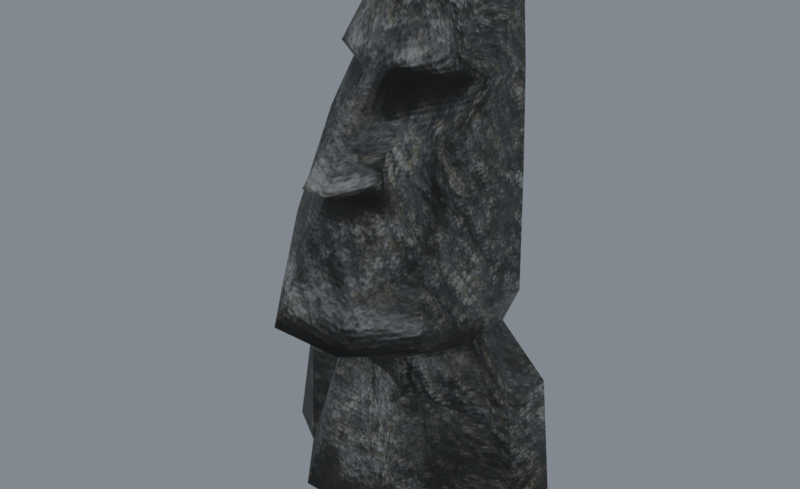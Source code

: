 # Source: reimported.blend  (saved by Blender 5.2.45; exported with 4.5.12 LTS)
import bpy
from mathutils import Matrix  # noqa: F401  (used for matrix-valued properties, if any)

bpy.ops.wm.read_factory_settings(use_empty=True)
scene = bpy.context.scene
scene.name = 'StoneStatue02'

# ---- collections
col_collection = bpy.data.collections.new('Collection'); scene.collection.children.link(col_collection)

# ---- images (referenced by path relative to the original .blend; pixels are not part of the script)
import os
ASSET_DIR = os.environ.get("B2B_ASSET_DIR", "")  # directory of the original .blend (textures are referenced by path, not embedded)
HERE = os.path.dirname(os.path.abspath(__file__))  # packed textures are extracted next to this script under _unpacked/

def load_image(name, relpath, width, height, colorspace="sRGB"):
    """Load a texture the original file referenced (path relative to the .blend, or extracted next to this script)."""
    p = next((c for c in (os.path.join(HERE, relpath), os.path.join(ASSET_DIR, relpath)) if relpath and os.path.exists(c)), "")
    if p:
        img = bpy.data.images.load(p, check_existing=True)
        img.name = name
    else:  # same state as the original file: an image datablock whose file is absent (Cycles renders it pink)
        img = bpy.data.images.new(name, width, height)
        img.source = "FILE"
        img.filepath = "//" + (relpath or name)
    img.colorspace_settings.name = colorspace
    return img
img_stone_statue01_jpg = load_image('stone_statue01.jpg', '_unpacked/stone_statue01.3435ef46.jpg', 512, 512, 'sRGB')

# ---- materials (node trees are filled in below, after node groups)
mat_stone_statue01_jpg = bpy.data.materials.new('stone_statue01.jpg')
mat_stone_statue01_jpg.diffuse_color = (0.9385, 0.8876, 0.5316, 1.0)

# ---- material node trees
mat_stone_statue01_jpg.use_nodes = True; mat_stone_statue01_jpg.node_tree.nodes.clear()
_N = mat_stone_statue01_jpg.node_tree.nodes; _L = mat_stone_statue01_jpg.node_tree.links
n0 = _N.new('ShaderNodeBsdfPrincipled'); n0.name = 'Principled BSDF'; n0.location = (-200, 100)
n0.inputs[10].default_value = 0.005
n1 = _N.new('ShaderNodeOutputMaterial'); n1.name = 'Material Output'; n1.location = (200, 100)
n2 = _N.new('ShaderNodeTexImage'); n2.name = 'Image Texture'; n2.location = (-600, 100)
n2.image = img_stone_statue01_jpg
_L.new(n0.outputs[0], n1.inputs[0])
_L.new(n2.outputs[0], n0.inputs[0])
n1.is_active_output = True

# ---- world
world_world = bpy.data.worlds.new('World'); scene.world = world_world
world_world.use_nodes = True; world_world.node_tree.nodes.clear()
_N = world_world.node_tree.nodes; _L = world_world.node_tree.links
n0 = _N.new('ShaderNodeOutputWorld'); n0.name = 'World Output'; n0.location = (200, 100)
n1 = _N.new('ShaderNodeBackground'); n1.name = 'Background'; n1.location = (-200, 100)
n1.inputs[0].default_value = (0.32, 0.36, 0.4, 1.0)
n1.inputs[1].default_value = 0.7
_L.new(n1.outputs[0], n0.inputs[0])
n0.is_active_output = True
world_world.color = (0.05088, 0.05088, 0.05088)
world_world.sun_shadow_jitter_overblur = 0.0

# ---- meshes
me_stonestatue02 = bpy.data.meshes.new('StoneStatue02')
me_stonestatue02.from_pydata([(66.44, -2.308, 156.6), (85.73, 49.12, 200.0), (80.04, -88.46, 198.1), (64.94, 55.87, 156.6), (0.3289, 97.11, 193.2), (0.3289, 78.7, 155.7), (-34.67, -51.66, 156.6), (36.52, -139.5, 200.6), (-35.87, -139.5, 200.6), (35.33, -51.66, 156.6), (78.03, 57.15, 308.7), (71.28, -71.82, 275.4), (0.3289, 106.1, 303.8), (25.12, -82.0, 309.0), (-24.46, -82.0, 309.0), (67.47, -28.38, 362.6), (20.52, -51.78, 366.7), (68.69, 65.7, 403.2), (67.38, 5.812, 404.9), (0.3289, 106.0, 400.9), (-11.76, -123.2, 330.5), (9.566, -49.96, 418.4), (-8.908, -49.96, 418.4), (12.42, -123.2, 330.5), (59.37, 71.01, 475.0), (54.22, 24.73, 477.9), (0.3289, 103.4, 474.8), (0.3289, -17.27, 480.4), (62.24, -19.54, 418.8), (0.3289, 38.46, 485.9), (16.92, -31.82, 397.6), (-65.78, -2.308, 156.6), (-79.38, -88.46, 198.1), (-85.07, 49.12, 200.0), (-64.28, 55.87, 156.6), (-70.63, -71.82, 275.4), (-77.37, 57.15, 308.7), (-66.81, -28.38, 362.6), (-19.86, -51.78, 366.7), (-66.72, 5.812, 404.9), (-68.03, 65.7, 403.2), (-53.56, 24.73, 477.9), (-58.72, 71.01, 475.0), (-61.59, -19.54, 418.8), (-16.26, -31.82, 397.6), (119.5, -10.13, 115.2), (135.0, -16.49, 0.6066), (132.9, 44.66, 0.6065), (117.8, 49.16, 115.2), (91.05, 68.04, 0.6036), (0.3289, 93.16, 0.6037), (-48.81, -96.49, 0.6037), (49.47, -96.49, 0.6037), (93.15, -42.83, 0.6038), (-118.9, -10.13, 115.2), (-132.2, 44.66, 0.6065), (-134.3, -16.49, 0.6066), (-117.1, 49.16, 115.2), (-90.39, 68.04, 0.6036), (-92.49, -42.83, 0.6038)], [], [(0, 1, 2), (0, 3, 1), (3, 4, 1), (3, 5, 4), (6, 7, 8), (6, 9, 7), (9, 2, 7), (9, 0, 2), (2, 10, 11), (2, 1, 10), (1, 12, 10), (1, 4, 12), (8, 13, 14), (8, 7, 13), (7, 11, 13), (7, 2, 11), (11, 10, 15), (13, 15, 16), (13, 11, 15), (15, 17, 18), (15, 10, 17), (10, 19, 17), (10, 12, 19), (20, 21, 22), (20, 23, 21), (16, 15, 18), (18, 24, 25), (18, 17, 24), (17, 26, 24), (17, 19, 26), (22, 21, 27), (28, 18, 25), (29, 25, 24), (29, 24, 26), (14, 13, 23), (23, 20, 14), (13, 16, 23), (21, 23, 16), (28, 25, 27), (27, 21, 28), (28, 21, 30), (30, 18, 28), (30, 16, 18), (30, 21, 16), (31, 32, 33), (31, 33, 34), (34, 33, 4), (34, 4, 5), (6, 8, 32), (6, 32, 31), (32, 35, 36), (32, 36, 33), (33, 36, 12), (33, 12, 4), (8, 14, 35), (8, 35, 32), (35, 37, 36), (14, 38, 37), (14, 37, 35), (37, 39, 40), (37, 40, 36), (36, 40, 19), (36, 19, 12), (38, 39, 37), (39, 41, 42), (39, 42, 40), (40, 42, 26), (40, 26, 19), (43, 41, 39), (29, 42, 41), (29, 26, 42), (14, 20, 38), (22, 38, 20), (43, 27, 41), (27, 43, 22), (43, 44, 22), (44, 43, 39), (44, 39, 38), (44, 38, 22), (45, 46, 47), (45, 47, 48), (3, 49, 50), (3, 50, 5), (6, 51, 52), (6, 52, 9), (9, 52, 53), (9, 53, 0), (54, 55, 56), (54, 57, 55), (34, 50, 58), (34, 5, 50), (6, 59, 51), (6, 31, 59), (25, 29, 27), (29, 41, 27), (3, 0, 45), (45, 48, 3), (31, 34, 57), (57, 54, 31), (0, 53, 46), (46, 45, 0), (49, 3, 48), (48, 47, 49), (59, 31, 54), (54, 56, 59), (34, 58, 55), (55, 57, 34)])
me_stonestatue02.polygons.foreach_set('use_smooth', [True] * 107)
_uv = me_stonestatue02.uv_layers.new(name='Float2')
_uv.uv.foreach_set('vector', [0.499, 0.3217, 0.6257, 0.4109, 0.3743, 0.4168, 0.499, 0.3217, 0.6866, 0.3144, 0.6257, 0.4109, 0.6866, 0.3144, 0.7627, 0.3969, 0.6257, 0.4109, 0.6866, 0.3144, 0.7627, 0.3198, 0.7627, 0.3969, 0.146, 0.3217, 0.3086, 0.4243, 0.2249, 0.4098, 0.146, 0.3217, 0.3817, 0.3217, 0.3086, 0.4243, 0.3817, 0.3217, 0.3743, 0.4168, 0.3086, 0.4243, 0.3817, 0.3217, 0.499, 0.3217, 0.3743, 0.4168, 0.3743, 0.4168, 0.6421, 0.6348, 0.4019, 0.5663, 0.3743, 0.4168, 0.6257, 0.4109, 0.6421, 0.6348, 0.6257, 0.4109, 0.7627, 0.6247, 0.6421, 0.6348, 0.6257, 0.4109, 0.7627, 0.3969, 0.7627, 0.6247, 0.2249, 0.4098, 0.3022, 0.6354, 0.2177, 0.6354, 0.2249, 0.4098, 0.3086, 0.4243, 0.3022, 0.6354, 0.3086, 0.4243, 0.4019, 0.5663, 0.3022, 0.6354, 0.3086, 0.4243, 0.3743, 0.4168, 0.4019, 0.5663, 0.4019, 0.5663, 0.6421, 0.6348, 0.4852, 0.7457, 0.3022, 0.6354, 0.4852, 0.7457, 0.3146, 0.7688, 0.3022, 0.6354, 0.4019, 0.5663, 0.4852, 0.7457, 0.4852, 0.7457, 0.6071, 0.8293, 0.4624, 0.8208, 0.4852, 0.7457, 0.6421, 0.6348, 0.6071, 0.8293, 0.6421, 0.6348, 0.7627, 0.8245, 0.6071, 0.8293, 0.6421, 0.6348, 0.7627, 0.6247, 0.7627, 0.8245, 0.2463, 0.6724, 0.2747, 0.8872, 0.2371, 0.8848, 0.2463, 0.6724, 0.2732, 0.6797, 0.2747, 0.8872, 0.3146, 0.7688, 0.4852, 0.7457, 0.4624, 0.8208, 0.4624, 0.8208, 0.6756, 0.9771, 0.6255, 0.9832, 0.4624, 0.8208, 0.6071, 0.8293, 0.6756, 0.9771, 0.6071, 0.8293, 0.7627, 0.9767, 0.6756, 0.9771, 0.6071, 0.8293, 0.7627, 0.8245, 0.7627, 0.9767, 0.2371, 0.8848, 0.2747, 0.8872, 0.2627, 0.9883, 0.4263, 0.8637, 0.4624, 0.8208, 0.6255, 0.9832, 0.8, 0.717, 0.9552, 0.6783, 0.97, 0.8086, 0.8, 0.717, 0.97, 0.8086, 0.8, 0.9, 0.2177, 0.6354, 0.3022, 0.6354, 0.2732, 0.6797, 0.2732, 0.6797, 0.2463, 0.6724, 0.2177, 0.6354, 0.3022, 0.6354, 0.3146, 0.7688, 0.2732, 0.6797, 0.2747, 0.8872, 0.2732, 0.6797, 0.3146, 0.7688, 0.4263, 0.8637, 0.6255, 0.9832, 0.2627, 0.9883, 0.2627, 0.9883, 0.2747, 0.8872, 0.4263, 0.8637, 0.4263, 0.8637, 0.2747, 0.8872, 0.3121, 0.8371, 0.3121, 0.8371, 0.4624, 0.8208, 0.4263, 0.8637, 0.3121, 0.8371, 0.3146, 0.7688, 0.4624, 0.8208, 0.3121, 0.8371, 0.2747, 0.8872, 0.3146, 0.7688, 0.0035, 0.3217, 0.1339, 0.4071, -0.0974, 0.4109, 0.9779, 0.3217, 0.9026, 0.4109, 0.8723, 0.3217, 0.8723, 0.3217, 0.9026, 0.4109, 0.7627, 0.3969, 0.8723, 0.3217, 0.7627, 0.3969, 0.7627, 0.3198, 0.146, 0.3217, 0.2249, 0.4098, 0.1339, 0.4071, 0.146, 0.3217, 0.1339, 0.4071, 0.0035, 0.3217, 0.1339, 0.4071, 0.1264, 0.5663, -0.1143, 0.6348, 0.1339, 0.4071, -0.1143, 0.6348, -0.0974, 0.4109, 0.9026, 0.4109, 0.8857, 0.6348, 0.7627, 0.6247, 0.9026, 0.4109, 0.7627, 0.6247, 0.7627, 0.3969, 0.2249, 0.4098, 0.2177, 0.6354, 0.1264, 0.5663, 0.2249, 0.4098, 0.1264, 0.5663, 0.1339, 0.4071, 0.1264, 0.5663, 0.0451, 0.7457, -0.1143, 0.6348, 0.2177, 0.6354, 0.2119, 0.7712, 0.0451, 0.7457, 0.2177, 0.6354, 0.0451, 0.7457, 0.1264, 0.5663, 0.0451, 0.7457, 0.0378, 0.8377, 0.0187, 0.8173, 0.0451, 0.7457, 0.0187, 0.8173, -0.1143, 0.6348, 0.8857, 0.6348, 0.8668, 0.8293, 0.7627, 0.8245, 0.8857, 0.6348, 0.7627, 0.8245, 0.7627, 0.6247, 0.2119, 0.7712, 0.0378, 0.8377, 0.0451, 0.7457, 0.9589, 0.8329, 0.9028, 0.9832, 0.8511, 0.9771, 0.9589, 0.8329, 0.8511, 0.9771, 0.8668, 0.8293, 0.8668, 0.8293, 0.8511, 0.9771, 0.7627, 0.9767, 0.8668, 0.8293, 0.7627, 0.9767, 0.7627, 0.8245, 0.1081, 0.8734, -0.0972, 0.9832, 0.0378, 0.8377, 0.8, 0.717, 0.63, 0.8086, 0.6448, 0.6783, 0.8, 0.717, 0.8, 0.9, 0.63, 0.8086, 0.2177, 0.6354, 0.2463, 0.6724, 0.2119, 0.7712, 0.2371, 0.8848, 0.2119, 0.7712, 0.2463, 0.6724, 0.1081, 0.8734, 0.2627, 0.9883, -0.0972, 0.9832, 0.2627, 0.9883, 0.1081, 0.8734, 0.2371, 0.8848, 0.1081, 0.8734, 0.1744, 0.8226, 0.2371, 0.8848, 0.1744, 0.8226, 0.1081, 0.8734, 0.0378, 0.8377, 0.1744, 0.8226, 0.0378, 0.8377, 0.2119, 0.7712, 0.1744, 0.8226, 0.2119, 0.7712, 0.2371, 0.8848, 0.5623, 0.2291, 0.5155, 0.0005, 0.5894, 0.0005, 0.5623, 0.2291, 0.5894, 0.0005, 0.6397, 0.2291, 0.6866, 0.3144, 0.6407, 0.0005, 0.7627, 0.0005, 0.6866, 0.3144, 0.7627, 0.0005, 0.7627, 0.3198, 0.146, 0.3217, 0.1818, 0.0005, 0.3448, 0.0005, 0.146, 0.3217, 0.3448, 0.0005, 0.3817, 0.3217, 0.3817, 0.3217, 0.3448, 0.0005, 0.4674, 0.0005, 0.3817, 0.3217, 0.4674, 0.0005, 0.499, 0.3217, -0.018, 0.2364, -0.06, 0.0005, 0.015, 0.0005, -0.018, 0.2364, -0.0968, 0.2364, -0.06, 0.0005, 0.8723, 0.3217, 0.7627, 0.0005, 0.8871, 0.0005, 0.8723, 0.3217, 0.7627, 0.3198, 0.7627, 0.0005, 0.146, 0.3217, 0.0626, 0.0005, 0.1818, 0.0005, 0.146, 0.3217, 0.0035, 0.3217, 0.0626, 0.0005, 0.9552, 0.6783, 0.8, 0.717, 0.8, 0.56, 0.8, 0.717, 0.6448, 0.6783, 0.8, 0.56, 0.6866, 0.3144, 0.499, 0.3217, 0.5623, 0.2291, 0.5623, 0.2291, 0.6397, 0.2291, 0.6866, 0.3144, 0.9779, 0.3217, 0.8723, 0.3217, 0.9269, 0.2364, -0.0968, 0.2364, -0.018, 0.2364, 0.0035, 0.3217, 0.499, 0.3217, 0.4674, 0.0005, 0.5155, 0.0005, 0.5155, 0.0005, 0.5623, 0.2291, 0.499, 0.3217, 0.6407, 0.0005, 0.6866, 0.3144, 0.6397, 0.2291, 0.6397, 0.2291, 0.5894, 0.0005, 0.6407, 0.0005, 0.0626, 0.0005, 0.0035, 0.3217, -0.018, 0.2364, -0.018, 0.2364, 0.015, 0.0005, 0.0626, 0.0005, 0.8723, 0.3217, 0.8871, 0.0005, 0.94, 0.0005, 0.94, 0.0005, 0.9269, 0.2364, 0.8723, 0.3217])
me_stonestatue02.materials.append(mat_stone_statue01_jpg)
me_stonestatue02.update()
me_stonestatue02.normals_split_custom_set([tuple(v) for v in zip(*[iter([0.8507, -0.5242, -0.03924, 0.8565, 0.4924, -0.1549, 0.9081, -0.3063, -0.2855, 0.8507, -0.5242, -0.03924, 0.6345, 0.7587, 0.1475, 0.8565, 0.4924, -0.1549, 0.6345, 0.7587, 0.1475, -1.191e-07, 0.9816, -0.1908, 0.8565, 0.4924, -0.1549, 0.6345, 0.7587, 0.1475, -9.742e-09, 0.9876, -0.1568, -1.191e-07, 0.9816, -0.1908, -0.4329, -0.8141, -0.387, 0.391, -0.8559, -0.3385, -0.3813, -0.923, -0.05133, -0.4329, -0.8141, -0.387, 0.5637, -0.739, -0.3689, 0.391, -0.8559, -0.3385, 0.5637, -0.739, -0.3689, 0.9081, -0.3063, -0.2855, 0.391, -0.8559, -0.3385, 0.5637, -0.739, -0.3689, 0.8507, -0.5242, -0.03924, 0.9081, -0.3063, -0.2855, 0.9081, -0.3063, -0.2855, 0.9232, 0.3815, 0.047, 0.8194, -0.5193, 0.2427, 0.9081, -0.3063, -0.2855, 0.8565, 0.4924, -0.1549, 0.9232, 0.3815, 0.047, 0.8565, 0.4924, -0.1549, -3.536e-09, 0.9995, -0.03089, 0.9232, 0.3815, 0.047, 0.8565, 0.4924, -0.1549, -1.191e-07, 0.9816, -0.1908, -3.536e-09, 0.9995, -0.03089, -0.3813, -0.923, -0.05133, 0.4263, -0.8771, 0.2211, -0.4662, -0.8847, -0.00203, -0.3813, -0.923, -0.05133, 0.391, -0.8559, -0.3385, 0.4263, -0.8771, 0.2211, 0.391, -0.8559, -0.3385, 0.8194, -0.5193, 0.2427, 0.4263, -0.8771, 0.2211, 0.391, -0.8559, -0.3385, 0.9081, -0.3063, -0.2855, 0.8194, -0.5193, 0.2427, 0.8194, -0.5193, 0.2427, 0.9232, 0.3815, 0.047, 0.8331, -0.4816, 0.272, 0.4263, -0.8771, 0.2211, 0.8331, -0.4816, 0.272, 0.7787, -0.5271, 0.3403, 0.4263, -0.8771, 0.2211, 0.8194, -0.5193, 0.2427, 0.8331, -0.4816, 0.272, 0.8331, -0.4816, 0.272, 0.8725, 0.4869, 0.04132, 0.9143, -0.384, 0.1289, 0.8331, -0.4816, 0.272, 0.9232, 0.3815, 0.047, 0.8725, 0.4869, 0.04132, 0.9232, 0.3815, 0.047, 6.859e-07, 1.0, 0.0008622, 0.8725, 0.4869, 0.04132, 0.9232, 0.3815, 0.047, -3.536e-09, 0.9995, -0.03089, 6.859e-07, 1.0, 0.0008622, -0.5867, -0.7869, 0.1912, 0.5039, -0.7968, 0.3335, -0.5888, -0.7615, 0.271, -0.5867, -0.7869, 0.1912, 0.6218, -0.7402, -0.2561, 0.5039, -0.7968, 0.3335, 0.7787, -0.5271, 0.3403, 0.8331, -0.4816, 0.272, 0.9143, -0.384, 0.1289, 0.9143, -0.384, 0.1289, 0.7458, 0.2755, 0.6065, 0.6955, -0.2257, 0.6822, 0.9143, -0.384, 0.1289, 0.8725, 0.4869, 0.04132, 0.7458, 0.2755, 0.6065, 0.8725, 0.4869, 0.04132, -5.294e-06, 0.889, 0.4579, 0.7458, 0.2755, 0.6065, 0.8725, 0.4869, 0.04132, 6.859e-07, 1.0, 0.0008622, -5.294e-06, 0.889, 0.4579, -0.5888, -0.7615, 0.271, 0.5039, -0.7968, 0.3335, -6.836e-06, -0.6998, 0.7143, 0.7174, -0.6966, -0.00941, 0.9143, -0.384, 0.1289, 0.6955, -0.2257, 0.6822, 1.513e-07, 0.04651, 0.9989, 0.6955, -0.2257, 0.6822, 0.7458, 0.2755, 0.6065, 1.513e-07, 0.04651, 0.9989, 0.7458, 0.2755, 0.6065, -5.294e-06, 0.889, 0.4579, -0.4662, -0.8847, -0.00203, 0.4263, -0.8771, 0.2211, 0.6218, -0.7402, -0.2561, 0.6218, -0.7402, -0.2561, -0.5867, -0.7869, 0.1912, -0.4662, -0.8847, -0.00203, 0.4263, -0.8771, 0.2211, 0.7787, -0.5271, 0.3403, 0.6218, -0.7402, -0.2561, 0.5039, -0.7968, 0.3335, 0.6218, -0.7402, -0.2561, 0.7787, -0.5271, 0.3403, 0.7174, -0.6966, -0.00941, 0.6955, -0.2257, 0.6822, -6.836e-06, -0.6998, 0.7143, -6.836e-06, -0.6998, 0.7143, 0.5039, -0.7968, 0.3335, 0.7174, -0.6966, -0.00941, 0.7174, -0.6966, -0.00941, 0.5039, -0.7968, 0.3335, 0.7302, -0.6684, -0.1417, 0.7302, -0.6684, -0.1417, 0.9143, -0.384, 0.1289, 0.7174, -0.6966, -0.00941, 0.7302, -0.6684, -0.1417, 0.7787, -0.5271, 0.3403, 0.9143, -0.384, 0.1289, 0.7302, -0.6684, -0.1417, 0.5039, -0.7968, 0.3335, 0.7787, -0.5271, 0.3403, -0.9285, -0.3597, 0.0923, -0.9081, -0.3063, -0.2855, -0.8565, 0.4924, -0.1549, -0.9285, -0.3597, 0.0923, -0.8565, 0.4924, -0.1549, -0.5455, 0.8376, 0.02853, -0.5455, 0.8376, 0.02853, -0.8565, 0.4924, -0.1549, -1.191e-07, 0.9816, -0.1908, -0.5455, 0.8376, 0.02853, -1.191e-07, 0.9816, -0.1908, -9.742e-09, 0.9876, -0.1568, -0.4329, -0.8141, -0.387, -0.3813, -0.923, -0.05133, -0.9081, -0.3063, -0.2855, -0.4329, -0.8141, -0.387, -0.9081, -0.3063, -0.2855, -0.9285, -0.3597, 0.0923, -0.9081, -0.3063, -0.2855, -0.8194, -0.5193, 0.2427, -0.9232, 0.3815, 0.04701, -0.9081, -0.3063, -0.2855, -0.9232, 0.3815, 0.04701, -0.8565, 0.4924, -0.1549, -0.8565, 0.4924, -0.1549, -0.9232, 0.3815, 0.04701, -3.536e-09, 0.9995, -0.03089, -0.8565, 0.4924, -0.1549, -3.536e-09, 0.9995, -0.03089, -1.191e-07, 0.9816, -0.1908, -0.3813, -0.923, -0.05133, -0.4662, -0.8847, -0.00203, -0.8194, -0.5193, 0.2427, -0.3813, -0.923, -0.05133, -0.8194, -0.5193, 0.2427, -0.9081, -0.3063, -0.2855, -0.8194, -0.5193, 0.2427, -0.8331, -0.4816, 0.272, -0.9232, 0.3815, 0.04701, -0.4662, -0.8847, -0.00203, -0.7787, -0.5271, 0.3403, -0.8331, -0.4816, 0.272, -0.4662, -0.8847, -0.00203, -0.8331, -0.4816, 0.272, -0.8194, -0.5193, 0.2427, -0.8331, -0.4816, 0.272, -0.9143, -0.384, 0.1289, -0.8725, 0.4869, 0.04132, -0.8331, -0.4816, 0.272, -0.8725, 0.4869, 0.04132, -0.9232, 0.3815, 0.04701, -0.9232, 0.3815, 0.04701, -0.8725, 0.4869, 0.04132, 6.859e-07, 1.0, 0.0008622, -0.9232, 0.3815, 0.04701, 6.859e-07, 1.0, 0.0008622, -3.536e-09, 0.9995, -0.03089, -0.7787, -0.5271, 0.3403, -0.9143, -0.384, 0.1289, -0.8331, -0.4816, 0.272, -0.9143, -0.384, 0.1289, -0.6955, -0.2257, 0.6822, -0.7458, 0.2755, 0.6065, -0.9143, -0.384, 0.1289, -0.7458, 0.2755, 0.6065, -0.8725, 0.4869, 0.04132, -0.8725, 0.4869, 0.04132, -0.7458, 0.2755, 0.6065, -5.294e-06, 0.889, 0.4579, -0.8725, 0.4869, 0.04132, -5.294e-06, 0.889, 0.4579, 6.859e-07, 1.0, 0.0008622, -0.7174, -0.6966, -0.009428, -0.6955, -0.2257, 0.6822, -0.9143, -0.384, 0.1289, 1.513e-07, 0.04651, 0.9989, -0.7458, 0.2755, 0.6065, -0.6955, -0.2257, 0.6822, 1.513e-07, 0.04651, 0.9989, -5.294e-06, 0.889, 0.4579, -0.7458, 0.2755, 0.6065, -0.4662, -0.8847, -0.00203, -0.5867, -0.7869, 0.1912, -0.7787, -0.5271, 0.3403, -0.5888, -0.7615, 0.271, -0.7787, -0.5271, 0.3403, -0.5867, -0.7869, 0.1912, -0.7174, -0.6966, -0.009428, -6.836e-06, -0.6998, 0.7143, -0.6955, -0.2257, 0.6822, -6.836e-06, -0.6998, 0.7143, -0.7174, -0.6966, -0.009428, -0.5888, -0.7615, 0.271, -0.7174, -0.6966, -0.009428, -0.7302, -0.6684, -0.1417, -0.5888, -0.7615, 0.271, -0.7302, -0.6684, -0.1417, -0.7174, -0.6966, -0.009428, -0.9143, -0.384, 0.1289, -0.7302, -0.6684, -0.1417, -0.9143, -0.384, 0.1289, -0.7787, -0.5271, 0.3403, -0.7302, -0.6684, -0.1417, -0.7787, -0.5271, 0.3403, -0.5888, -0.7615, 0.271, 0.8587, -0.2366, 0.4547, 0.6078, -0.775, 0.1731, 0.9313, 0.3524, 0.0921, 0.8587, -0.2366, 0.4547, 0.9313, 0.3524, 0.0921, 0.7457, 0.5947, 0.3004, 0.6345, 0.7587, 0.1475, 0.3243, 0.9431, 0.0735, -1.284e-06, 0.9958, 0.09111, 0.6345, 0.7587, 0.1475, -1.284e-06, 0.9958, 0.09111, -9.742e-09, 0.9876, -0.1568, -0.4329, -0.8141, -0.387, -0.4178, -0.8754, 0.2432, 0.2755, -0.9294, 0.2455, -0.4329, -0.8141, -0.387, 0.2755, -0.9294, 0.2455, 0.5637, -0.739, -0.3689, 0.5637, -0.739, -0.3689, 0.2755, -0.9294, 0.2455, 0.7111, -0.6629, 0.2345, 0.5637, -0.739, -0.3689, 0.7111, -0.6629, 0.2345, 0.8507, -0.5242, -0.03924, -0.835, -0.4435, 0.3257, -0.7975, 0.595, 0.1, -0.877, -0.465, 0.1209, -0.835, -0.4435, 0.3257, -0.7955, 0.3426, 0.4997, -0.7975, 0.595, 0.1, -0.5455, 0.8376, 0.02853, -1.284e-06, 0.9958, 0.09111, -0.3776, 0.919, 0.1133, -0.5455, 0.8376, 0.02853, -9.742e-09, 0.9876, -0.1568, -1.284e-06, 0.9958, 0.09111, -0.4329, -0.8141, -0.387, -0.5808, -0.7884, 0.2028, -0.4178, -0.8754, 0.2432, -0.4329, -0.8141, -0.387, -0.9285, -0.3597, 0.0923, -0.5808, -0.7884, 0.2028, 0.6955, -0.2257, 0.6822, 1.513e-07, 0.04651, 0.9989, -6.836e-06, -0.6998, 0.7143, 1.513e-07, 0.04651, 0.9989, -0.6955, -0.2257, 0.6822, -6.836e-06, -0.6998, 0.7143, 0.6345, 0.7587, 0.1475, 0.8507, -0.5242, -0.03924, 0.8587, -0.2366, 0.4547, 0.8587, -0.2366, 0.4547, 0.7457, 0.5947, 0.3004, 0.6345, 0.7587, 0.1475, -0.9285, -0.3597, 0.0923, -0.5455, 0.8376, 0.02853, -0.7955, 0.3426, 0.4997, -0.7955, 0.3426, 0.4997, -0.835, -0.4435, 0.3257, -0.9285, -0.3597, 0.0923, 0.8507, -0.5242, -0.03924, 0.7111, -0.6629, 0.2345, 0.6078, -0.775, 0.1731, 0.6078, -0.775, 0.1731, 0.8587, -0.2366, 0.4547, 0.8507, -0.5242, -0.03924, 0.3243, 0.9431, 0.0735, 0.6345, 0.7587, 0.1475, 0.7457, 0.5947, 0.3004, 0.7457, 0.5947, 0.3004, 0.9313, 0.3524, 0.0921, 0.3243, 0.9431, 0.0735, -0.5808, -0.7884, 0.2028, -0.9285, -0.3597, 0.0923, -0.835, -0.4435, 0.3257, -0.835, -0.4435, 0.3257, -0.877, -0.465, 0.1209, -0.5808, -0.7884, 0.2028, -0.5455, 0.8376, 0.02853, -0.3776, 0.919, 0.1133, -0.7975, 0.595, 0.1, -0.7975, 0.595, 0.1, -0.7955, 0.3426, 0.4997, -0.5455, 0.8376, 0.02853])] * 3)])
arm_stonestatue02_skeleton = bpy.data.armatures.new('StoneStatue02_skeleton')  # bones are not reproduced

# ---- objects
ob_stonestatue02_skeleton = bpy.data.objects.new('StoneStatue02_skeleton', arm_stonestatue02_skeleton)
ob_stonestatue02 = bpy.data.objects.new('StoneStatue02', me_stonestatue02)

# ---- transforms, parenting, visibility, modifiers, constraints
ob_stonestatue02_skeleton.location = (0.0, 0.0, 0.0)
ob_stonestatue02_skeleton.show_in_front = True
ob_stonestatue02.parent = ob_stonestatue02_skeleton
ob_stonestatue02.location = (0.0, 0.0, 0.0)
_vg = ob_stonestatue02.vertex_groups.new(name='Cylinder02')
_vg.add([0, 1, 2, 3, 4, 5, 6, 7, 8, 9, 10, 11, 12, 13, 14, 15, 16, 17, 18, 19, 20, 21, 22, 23, 24, 25, 26, 27, 28, 29, 30, 31, 32, 33, 34, 35, 36, 37, 38, 39, 40, 41, 42, 43, 44, 45, 46, 47, 48, 49, 50, 51, 52, 53, 54, 55, 56, 57, 58, 59], 1.0, 'REPLACE')
_m = ob_stonestatue02.modifiers.new('Armature', 'ARMATURE')
_m.object = ob_stonestatue02_skeleton

# ---- collection membership
scene.collection.objects.link(ob_stonestatue02_skeleton)
scene.collection.objects.link(ob_stonestatue02)

# ---- scene / render settings (as saved in the file)
scene.frame_start = 0; scene.frame_end = 0; scene.frame_set(0)
scene.render.engine = 'CYCLES'
scene.render.resolution_x = 900
scene.render.resolution_y = 550
scene.render.film_transparent = True
scene.render.bake_bias = 0.0
scene.render.bake_samples = 0
scene.render.compositor_device = 'GPU'
scene.cycles.samples = 24
scene.eevee.use_volume_custom_range = False
scene.eevee.fast_gi_thickness_near = 0.1
scene.eevee.fast_gi_thickness_far = 0.0
scene.eevee.ray_tracing_options.screen_trace_thickness = 0.1
scene.view_settings.view_transform = 'Standard'
bpy.context.view_layer.update()

# ---- added for rendering (the .blend has no active camera): camera
cam_auto = bpy.data.cameras.new('AutoCamera')
cam_auto.lens = 50.0
cam_auto.sensor_width = 36.0
cam_auto.clip_end = 9853.8
ob_auto_camera = bpy.data.objects.new('AutoCamera', cam_auto)
scene.collection.objects.link(ob_auto_camera)
ob_auto_camera.location = (561.801, -690.459, 692.419)
ob_auto_camera.rotation_euler = (1.09748, -7.21219e-08, 0.694738)
scene.camera = ob_auto_camera
bpy.context.view_layer.update()
